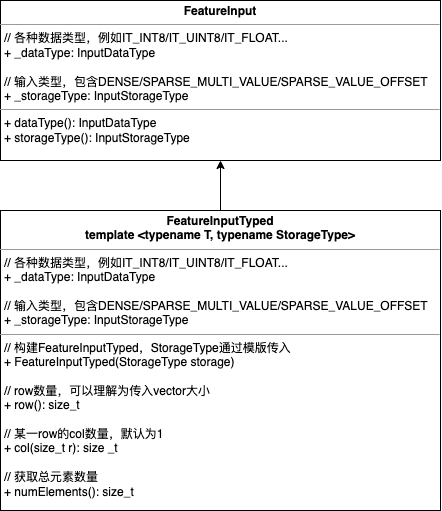

The diagram above was exported from draw.io. Its source (the exported page's mxGraphModel, read from the mxfile embedded in the PNG):
<mxGraphModel dx="1709" dy="761" grid="1" gridSize="10" guides="1" tooltips="1" connect="1" arrows="1" fold="1" page="1" pageScale="1" pageWidth="300000" pageHeight="300000" math="0" shadow="0">
  <root>
    <mxCell id="0" />
    <mxCell id="1" parent="0" />
    <mxCell id="WEhyOw2550g95qmLhQNg-2" value="&lt;p style=&quot;margin:0px;margin-top:4px;text-align:center;&quot;&gt;&lt;b&gt;FeatureInput&lt;/b&gt;&lt;/p&gt;&lt;hr size=&quot;1&quot;&gt;&lt;p style=&quot;margin:0px;margin-left:4px;&quot;&gt;&lt;span style=&quot;background-color: initial;&quot;&gt;// 各种数据类型，例如IT_INT8/IT_UINT8/IT_FLOAT...&lt;/span&gt;&lt;/p&gt;&lt;p style=&quot;margin:0px;margin-left:4px;&quot;&gt;&lt;span style=&quot;background-color: initial;&quot;&gt;+ _dataType: InputDataType&lt;/span&gt;&lt;br&gt;&lt;/p&gt;&lt;p style=&quot;margin:0px;margin-left:4px;&quot;&gt;&lt;span style=&quot;background-color: initial;&quot;&gt;&lt;br&gt;&lt;/span&gt;&lt;/p&gt;&lt;p style=&quot;margin:0px;margin-left:4px;&quot;&gt;&lt;span style=&quot;background-color: initial;&quot;&gt;// 输入类型，包含DENSE/SPARSE_MULTI_VALUE/SPARSE_VALUE_OFFSET&lt;/span&gt;&lt;/p&gt;&lt;p style=&quot;margin:0px;margin-left:4px;&quot;&gt;+ _storageType: InputStorageType&lt;/p&gt;&lt;hr size=&quot;1&quot;&gt;&lt;p style=&quot;margin:0px;margin-left:4px;&quot;&gt;+ dataType(): InputDataType&lt;/p&gt;&lt;p style=&quot;margin:0px;margin-left:4px;&quot;&gt;+ storageType(): InputStorageType&lt;/p&gt;" style="verticalAlign=top;align=left;overflow=fill;fontSize=12;fontFamily=Helvetica;html=1;" vertex="1" parent="1">
      <mxGeometry x="590" y="140" width="440" height="160" as="geometry" />
    </mxCell>
    <mxCell id="WEhyOw2550g95qmLhQNg-4" style="edgeStyle=orthogonalEdgeStyle;rounded=0;orthogonalLoop=1;jettySize=auto;html=1;entryX=0.5;entryY=1;entryDx=0;entryDy=0;" edge="1" parent="1" source="WEhyOw2550g95qmLhQNg-3" target="WEhyOw2550g95qmLhQNg-2">
      <mxGeometry relative="1" as="geometry" />
    </mxCell>
    <mxCell id="WEhyOw2550g95qmLhQNg-3" value="&lt;p style=&quot;margin:0px;margin-top:4px;text-align:center;&quot;&gt;&lt;b&gt;FeatureInputTyped&lt;/b&gt;&lt;/p&gt;&lt;div style=&quot;text-align: center;&quot;&gt;&lt;span style=&quot;background-color: initial;&quot;&gt;&lt;b&gt;template &amp;lt;typename T, typename StorageType&amp;gt;&lt;/b&gt;&lt;/span&gt;&lt;/div&gt;&lt;hr size=&quot;1&quot;&gt;&lt;p style=&quot;margin:0px;margin-left:4px;&quot;&gt;&lt;span style=&quot;background-color: initial;&quot;&gt;// 各种数据类型，例如IT_INT8/IT_UINT8/IT_FLOAT...&lt;/span&gt;&lt;/p&gt;&lt;p style=&quot;margin:0px;margin-left:4px;&quot;&gt;&lt;span style=&quot;background-color: initial;&quot;&gt;+ _dataType: InputDataType&lt;/span&gt;&lt;br&gt;&lt;/p&gt;&lt;p style=&quot;margin:0px;margin-left:4px;&quot;&gt;&lt;span style=&quot;background-color: initial;&quot;&gt;&lt;br&gt;&lt;/span&gt;&lt;/p&gt;&lt;p style=&quot;margin:0px;margin-left:4px;&quot;&gt;&lt;span style=&quot;background-color: initial;&quot;&gt;// 输入类型，包含DENSE/SPARSE_MULTI_VALUE/SPARSE_VALUE_OFFSET&lt;/span&gt;&lt;/p&gt;&lt;p style=&quot;margin:0px;margin-left:4px;&quot;&gt;+ _storageType: InputStorageType&lt;/p&gt;&lt;hr size=&quot;1&quot;&gt;&lt;p style=&quot;margin:0px;margin-left:4px;&quot;&gt;// 构建FeatureInputTyped，StorageType通过模版传入&lt;/p&gt;&lt;p style=&quot;margin:0px;margin-left:4px;&quot;&gt;+ FeatureInputTyped(StorageType storage)&lt;/p&gt;&lt;p style=&quot;margin:0px;margin-left:4px;&quot;&gt;&lt;br&gt;&lt;/p&gt;&lt;p style=&quot;margin:0px;margin-left:4px;&quot;&gt;// row数量，可以理解为传入vector大小&lt;/p&gt;&lt;p style=&quot;margin:0px;margin-left:4px;&quot;&gt;+ row(): size_t&lt;/p&gt;&lt;p style=&quot;margin:0px;margin-left:4px;&quot;&gt;&lt;br&gt;&lt;/p&gt;&lt;p style=&quot;margin:0px;margin-left:4px;&quot;&gt;// 某一row的col数量，默认为1&lt;/p&gt;&lt;p style=&quot;margin:0px;margin-left:4px;&quot;&gt;+ col(size_t r): size _t&lt;/p&gt;&lt;p style=&quot;margin:0px;margin-left:4px;&quot;&gt;&lt;br&gt;&lt;/p&gt;&lt;p style=&quot;margin:0px;margin-left:4px;&quot;&gt;// 获取总元素数量&lt;/p&gt;&lt;p style=&quot;margin:0px;margin-left:4px;&quot;&gt;+ numElements(): size_t&lt;/p&gt;" style="verticalAlign=top;align=left;overflow=fill;fontSize=12;fontFamily=Helvetica;html=1;" vertex="1" parent="1">
      <mxGeometry x="590" y="350" width="440" height="300" as="geometry" />
    </mxCell>
  </root>
</mxGraphModel>